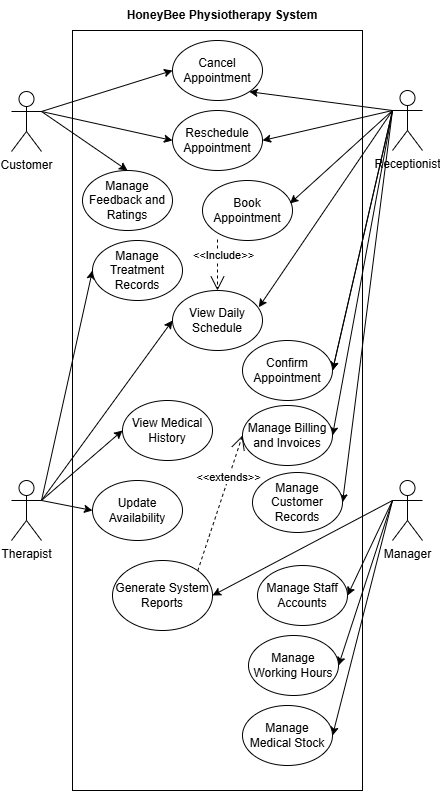

The diagram above was exported from draw.io. Its source (the exported page's mxGraphModel, read from the mxfile embedded in the PNG):
<mxGraphModel dx="1523" dy="735" grid="1" gridSize="10" guides="1" tooltips="1" connect="1" arrows="1" fold="1" page="1" pageScale="1" pageWidth="827" pageHeight="1169" math="0" shadow="0">
  <root>
    <mxCell id="0" />
    <mxCell id="1" parent="0" />
    <mxCell id="xNxlqAJ5_WxzKxmx2yyy-1" parent="1" style="rounded=0;whiteSpace=wrap;html=1;" value="" vertex="1">
      <mxGeometry height="760" width="290" x="220" y="40" as="geometry" />
    </mxCell>
    <mxCell id="xNxlqAJ5_WxzKxmx2yyy-8" edge="1" parent="1" source="xNxlqAJ5_WxzKxmx2yyy-2" style="rounded=0;orthogonalLoop=1;jettySize=auto;html=1;exitX=1;exitY=0.3333333333333333;exitDx=0;exitDy=0;exitPerimeter=0;entryX=0;entryY=0.5;entryDx=0;entryDy=0;" target="xNxlqAJ5_WxzKxmx2yyy-7">
      <mxGeometry relative="1" as="geometry" />
    </mxCell>
    <mxCell id="xNxlqAJ5_WxzKxmx2yyy-11" edge="1" parent="1" source="xNxlqAJ5_WxzKxmx2yyy-2" style="rounded=0;orthogonalLoop=1;jettySize=auto;html=1;exitX=1;exitY=0.3333333333333333;exitDx=0;exitDy=0;exitPerimeter=0;entryX=0;entryY=0.5;entryDx=0;entryDy=0;" target="xNxlqAJ5_WxzKxmx2yyy-9">
      <mxGeometry relative="1" as="geometry" />
    </mxCell>
    <mxCell id="Xac4JJPpHu3DWK57rbIC-6" edge="1" parent="1" source="xNxlqAJ5_WxzKxmx2yyy-2" style="rounded=0;orthogonalLoop=1;jettySize=auto;html=1;exitX=1;exitY=0.3333333333333333;exitDx=0;exitDy=0;exitPerimeter=0;entryX=0.5;entryY=0;entryDx=0;entryDy=0;" target="Xac4JJPpHu3DWK57rbIC-5">
      <mxGeometry relative="1" as="geometry" />
    </mxCell>
    <mxCell id="xNxlqAJ5_WxzKxmx2yyy-2" parent="1" style="shape=umlActor;verticalLabelPosition=bottom;verticalAlign=top;html=1;outlineConnect=0;" value="Customer" vertex="1">
      <mxGeometry height="60" width="30" x="159" y="101" as="geometry" />
    </mxCell>
    <mxCell id="xNxlqAJ5_WxzKxmx2yyy-13" edge="1" parent="1" source="xNxlqAJ5_WxzKxmx2yyy-3" style="rounded=0;orthogonalLoop=1;jettySize=auto;html=1;exitX=0;exitY=0.3333333333333333;exitDx=0;exitDy=0;exitPerimeter=0;entryX=1;entryY=0.5;entryDx=0;entryDy=0;" target="xNxlqAJ5_WxzKxmx2yyy-9">
      <mxGeometry relative="1" as="geometry" />
    </mxCell>
    <mxCell id="xNxlqAJ5_WxzKxmx2yyy-18" edge="1" parent="1" source="xNxlqAJ5_WxzKxmx2yyy-3" style="rounded=0;orthogonalLoop=1;jettySize=auto;html=1;exitX=0;exitY=0.3333333333333333;exitDx=0;exitDy=0;exitPerimeter=0;entryX=1;entryY=0.5;entryDx=0;entryDy=0;" target="xNxlqAJ5_WxzKxmx2yyy-17">
      <mxGeometry relative="1" as="geometry" />
    </mxCell>
    <mxCell id="xNxlqAJ5_WxzKxmx2yyy-20" edge="1" parent="1" source="xNxlqAJ5_WxzKxmx2yyy-3" style="rounded=0;orthogonalLoop=1;jettySize=auto;html=1;exitX=0;exitY=0.3333333333333333;exitDx=0;exitDy=0;exitPerimeter=0;entryX=1;entryY=0.5;entryDx=0;entryDy=0;" target="xNxlqAJ5_WxzKxmx2yyy-19">
      <mxGeometry relative="1" as="geometry" />
    </mxCell>
    <mxCell id="xNxlqAJ5_WxzKxmx2yyy-22" edge="1" parent="1" source="xNxlqAJ5_WxzKxmx2yyy-3" style="rounded=0;orthogonalLoop=1;jettySize=auto;html=1;exitX=0;exitY=0.3333333333333333;exitDx=0;exitDy=0;exitPerimeter=0;entryX=1;entryY=0.5;entryDx=0;entryDy=0;" target="xNxlqAJ5_WxzKxmx2yyy-21">
      <mxGeometry relative="1" as="geometry" />
    </mxCell>
    <mxCell id="xNxlqAJ5_WxzKxmx2yyy-23" edge="1" parent="1" source="xNxlqAJ5_WxzKxmx2yyy-3" style="rounded=0;orthogonalLoop=1;jettySize=auto;html=1;exitX=0;exitY=0.3333333333333333;exitDx=0;exitDy=0;exitPerimeter=0;entryX=1;entryY=1;entryDx=0;entryDy=0;" target="xNxlqAJ5_WxzKxmx2yyy-7">
      <mxGeometry relative="1" as="geometry" />
    </mxCell>
    <mxCell id="xNxlqAJ5_WxzKxmx2yyy-40" edge="1" parent="1" source="xNxlqAJ5_WxzKxmx2yyy-3" style="rounded=0;orthogonalLoop=1;jettySize=auto;html=1;exitX=0;exitY=0.3333333333333333;exitDx=0;exitDy=0;exitPerimeter=0;entryX=0.959;entryY=0.28;entryDx=0;entryDy=0;entryPerimeter=0;" target="xNxlqAJ5_WxzKxmx2yyy-26">
      <mxGeometry relative="1" as="geometry">
        <mxPoint x="350" y="330" as="targetPoint" />
      </mxGeometry>
    </mxCell>
    <mxCell id="xNxlqAJ5_WxzKxmx2yyy-3" parent="1" style="shape=umlActor;verticalLabelPosition=bottom;verticalAlign=top;html=1;outlineConnect=0;" value="Receptionist" vertex="1">
      <mxGeometry height="60" width="30" x="540" y="100" as="geometry" />
    </mxCell>
    <mxCell id="xNxlqAJ5_WxzKxmx2yyy-27" edge="1" parent="1" source="xNxlqAJ5_WxzKxmx2yyy-4" style="rounded=0;orthogonalLoop=1;jettySize=auto;html=1;exitX=1;exitY=0.3333333333333333;exitDx=0;exitDy=0;exitPerimeter=0;entryX=0;entryY=0.5;entryDx=0;entryDy=0;" target="xNxlqAJ5_WxzKxmx2yyy-26">
      <mxGeometry relative="1" as="geometry" />
    </mxCell>
    <mxCell id="xNxlqAJ5_WxzKxmx2yyy-29" edge="1" parent="1" source="xNxlqAJ5_WxzKxmx2yyy-4" style="rounded=0;orthogonalLoop=1;jettySize=auto;html=1;exitX=1;exitY=0.3333333333333333;exitDx=0;exitDy=0;exitPerimeter=0;entryX=0;entryY=0.5;entryDx=0;entryDy=0;" target="xNxlqAJ5_WxzKxmx2yyy-28">
      <mxGeometry relative="1" as="geometry" />
    </mxCell>
    <mxCell id="xNxlqAJ5_WxzKxmx2yyy-31" edge="1" parent="1" source="xNxlqAJ5_WxzKxmx2yyy-4" style="rounded=0;orthogonalLoop=1;jettySize=auto;html=1;exitX=1;exitY=0.3333333333333333;exitDx=0;exitDy=0;exitPerimeter=0;entryX=0;entryY=0.5;entryDx=0;entryDy=0;" target="xNxlqAJ5_WxzKxmx2yyy-30">
      <mxGeometry relative="1" as="geometry" />
    </mxCell>
    <mxCell id="xNxlqAJ5_WxzKxmx2yyy-35" edge="1" parent="1" source="xNxlqAJ5_WxzKxmx2yyy-4" style="rounded=0;orthogonalLoop=1;jettySize=auto;html=1;exitX=1;exitY=0.3333333333333333;exitDx=0;exitDy=0;exitPerimeter=0;entryX=0;entryY=0.5;entryDx=0;entryDy=0;" target="xNxlqAJ5_WxzKxmx2yyy-34">
      <mxGeometry relative="1" as="geometry" />
    </mxCell>
    <mxCell id="xNxlqAJ5_WxzKxmx2yyy-4" parent="1" style="shape=umlActor;verticalLabelPosition=bottom;verticalAlign=top;html=1;outlineConnect=0;" value="Therapist" vertex="1">
      <mxGeometry height="60" width="30" x="159" y="490" as="geometry" />
    </mxCell>
    <mxCell id="xNxlqAJ5_WxzKxmx2yyy-37" edge="1" parent="1" source="xNxlqAJ5_WxzKxmx2yyy-6" style="rounded=0;orthogonalLoop=1;jettySize=auto;html=1;exitX=0;exitY=0.3333333333333333;exitDx=0;exitDy=0;exitPerimeter=0;entryX=1;entryY=0.5;entryDx=0;entryDy=0;" target="xNxlqAJ5_WxzKxmx2yyy-36">
      <mxGeometry relative="1" as="geometry" />
    </mxCell>
    <mxCell id="xNxlqAJ5_WxzKxmx2yyy-39" edge="1" parent="1" source="xNxlqAJ5_WxzKxmx2yyy-6" style="rounded=0;orthogonalLoop=1;jettySize=auto;html=1;exitX=0;exitY=0.3333333333333333;exitDx=0;exitDy=0;exitPerimeter=0;entryX=1;entryY=0.5;entryDx=0;entryDy=0;" target="xNxlqAJ5_WxzKxmx2yyy-38">
      <mxGeometry relative="1" as="geometry" />
    </mxCell>
    <mxCell id="Xac4JJPpHu3DWK57rbIC-2" edge="1" parent="1" source="xNxlqAJ5_WxzKxmx2yyy-6" style="rounded=0;orthogonalLoop=1;jettySize=auto;html=1;exitX=0;exitY=0.3333333333333333;exitDx=0;exitDy=0;exitPerimeter=0;entryX=1;entryY=0.5;entryDx=0;entryDy=0;" target="Xac4JJPpHu3DWK57rbIC-1">
      <mxGeometry relative="1" as="geometry" />
    </mxCell>
    <mxCell id="Xac4JJPpHu3DWK57rbIC-8" edge="1" parent="1" source="xNxlqAJ5_WxzKxmx2yyy-6" style="rounded=0;orthogonalLoop=1;jettySize=auto;html=1;exitX=0;exitY=0.3333333333333333;exitDx=0;exitDy=0;exitPerimeter=0;entryX=1;entryY=0.5;entryDx=0;entryDy=0;" target="Xac4JJPpHu3DWK57rbIC-7">
      <mxGeometry relative="1" as="geometry" />
    </mxCell>
    <mxCell id="xNxlqAJ5_WxzKxmx2yyy-6" parent="1" style="shape=umlActor;verticalLabelPosition=bottom;verticalAlign=top;html=1;outlineConnect=0;" value="Manager" vertex="1">
      <mxGeometry height="60" width="30" x="540" y="490" as="geometry" />
    </mxCell>
    <mxCell id="xNxlqAJ5_WxzKxmx2yyy-7" parent="1" style="ellipse;whiteSpace=wrap;html=1;" value="Cancel Appointment" vertex="1">
      <mxGeometry height="60" width="90" x="320" y="50" as="geometry" />
    </mxCell>
    <mxCell id="xNxlqAJ5_WxzKxmx2yyy-9" parent="1" style="ellipse;whiteSpace=wrap;html=1;" value="Reschedule Appointment" vertex="1">
      <mxGeometry height="60" width="90" x="320" y="120" as="geometry" />
    </mxCell>
    <mxCell id="xNxlqAJ5_WxzKxmx2yyy-10" parent="1" style="ellipse;whiteSpace=wrap;html=1;" value="Book Appointment" vertex="1">
      <mxGeometry height="60" width="90" x="350" y="190" as="geometry" />
    </mxCell>
    <mxCell id="xNxlqAJ5_WxzKxmx2yyy-19" parent="1" style="ellipse;whiteSpace=wrap;html=1;" value="Manage Billing and Invoices" vertex="1">
      <mxGeometry height="60" width="90" x="390" y="415" as="geometry" />
    </mxCell>
    <mxCell id="xNxlqAJ5_WxzKxmx2yyy-21" parent="1" style="ellipse;whiteSpace=wrap;html=1;" value="Manage Customer Records" vertex="1">
      <mxGeometry height="60" width="90" x="400" y="482" as="geometry" />
    </mxCell>
    <mxCell id="xNxlqAJ5_WxzKxmx2yyy-24" edge="1" parent="1" source="xNxlqAJ5_WxzKxmx2yyy-3" style="rounded=0;orthogonalLoop=1;jettySize=auto;html=1;exitX=0;exitY=0.3333333333333333;exitDx=0;exitDy=0;exitPerimeter=0;entryX=1;entryY=0.5;entryDx=0;entryDy=0;" target="xNxlqAJ5_WxzKxmx2yyy-17" value="">
      <mxGeometry relative="1" as="geometry">
        <mxPoint x="540" y="120" as="sourcePoint" />
        <mxPoint x="410" y="220" as="targetPoint" />
      </mxGeometry>
    </mxCell>
    <mxCell id="xNxlqAJ5_WxzKxmx2yyy-17" parent="1" style="ellipse;whiteSpace=wrap;html=1;" value="Confirm Appointment" vertex="1">
      <mxGeometry height="60" width="90" x="390" y="350" as="geometry" />
    </mxCell>
    <mxCell id="xNxlqAJ5_WxzKxmx2yyy-25" edge="1" parent="1" source="xNxlqAJ5_WxzKxmx2yyy-3" style="rounded=0;orthogonalLoop=1;jettySize=auto;html=1;exitX=0;exitY=0.3333333333333333;exitDx=0;exitDy=0;exitPerimeter=0;entryX=0.972;entryY=0.383;entryDx=0;entryDy=0;entryPerimeter=0;" target="xNxlqAJ5_WxzKxmx2yyy-10">
      <mxGeometry relative="1" as="geometry" />
    </mxCell>
    <mxCell id="xNxlqAJ5_WxzKxmx2yyy-26" parent="1" style="ellipse;whiteSpace=wrap;html=1;" value="View Daily Schedule" vertex="1">
      <mxGeometry height="60" width="90" x="320" y="300" as="geometry" />
    </mxCell>
    <mxCell id="xNxlqAJ5_WxzKxmx2yyy-28" parent="1" style="ellipse;whiteSpace=wrap;html=1;" value="Manage Treatment Records" vertex="1">
      <mxGeometry height="60" width="90" x="240" y="250" as="geometry" />
    </mxCell>
    <mxCell id="xNxlqAJ5_WxzKxmx2yyy-30" parent="1" style="ellipse;whiteSpace=wrap;html=1;" value="View Medical History" vertex="1">
      <mxGeometry height="60" width="90" x="270" y="410" as="geometry" />
    </mxCell>
    <mxCell id="xNxlqAJ5_WxzKxmx2yyy-34" parent="1" style="ellipse;whiteSpace=wrap;html=1;" value="Update Availability" vertex="1">
      <mxGeometry height="60" width="90" x="240" y="490" as="geometry" />
    </mxCell>
    <mxCell id="xNxlqAJ5_WxzKxmx2yyy-36" parent="1" style="ellipse;whiteSpace=wrap;html=1;" value="Manage Working Hours" vertex="1">
      <mxGeometry height="60" width="90" x="396" y="645" as="geometry" />
    </mxCell>
    <mxCell id="xNxlqAJ5_WxzKxmx2yyy-38" parent="1" style="ellipse;whiteSpace=wrap;html=1;" value="Generate System Reports" vertex="1">
      <mxGeometry height="70" width="100" x="260" y="570" as="geometry" />
    </mxCell>
    <mxCell id="xNxlqAJ5_WxzKxmx2yyy-41" parent="1" style="text;html=1;whiteSpace=wrap;strokeColor=none;fillColor=none;align=center;verticalAlign=middle;rounded=0;fontStyle=1" value="HoneyBee Physiotherapy System" vertex="1">
      <mxGeometry height="30" width="220" x="260" y="10" as="geometry" />
    </mxCell>
    <mxCell id="xNxlqAJ5_WxzKxmx2yyy-45" edge="1" parent="1" style="endArrow=open;endSize=12;dashed=1;html=1;rounded=0;exitX=0.5;exitY=1;exitDx=0;exitDy=0;entryX=0.5;entryY=0;entryDx=0;entryDy=0;" target="xNxlqAJ5_WxzKxmx2yyy-26" value="&amp;lt;&amp;lt;Include&amp;gt;&amp;gt;">
      <mxGeometry relative="1" width="160" x="-0.3643" y="6" as="geometry">
        <mxPoint as="offset" />
        <mxPoint x="365" y="249" as="sourcePoint" />
        <mxPoint x="365" y="279" as="targetPoint" />
      </mxGeometry>
    </mxCell>
    <mxCell id="xNxlqAJ5_WxzKxmx2yyy-46" edge="1" parent="1" source="xNxlqAJ5_WxzKxmx2yyy-38" style="endArrow=open;endSize=12;dashed=1;html=1;rounded=0;exitX=1;exitY=0;exitDx=0;exitDy=0;entryX=0;entryY=0.5;entryDx=0;entryDy=0;" target="xNxlqAJ5_WxzKxmx2yyy-19" value="&amp;lt;&amp;lt;extends&amp;gt;&amp;gt;">
      <mxGeometry relative="1" width="160" x="0.3849" as="geometry">
        <mxPoint as="offset" />
        <mxPoint x="400" y="340" as="sourcePoint" />
        <mxPoint x="560" y="340" as="targetPoint" />
      </mxGeometry>
    </mxCell>
    <mxCell id="Xac4JJPpHu3DWK57rbIC-1" parent="1" style="ellipse;whiteSpace=wrap;html=1;" value="Manage Medical Stock" vertex="1">
      <mxGeometry height="60" width="90" x="390" y="715" as="geometry" />
    </mxCell>
    <mxCell id="Xac4JJPpHu3DWK57rbIC-5" parent="1" style="ellipse;whiteSpace=wrap;html=1;" value="Manage Feedback and Ratings" vertex="1">
      <mxGeometry height="60" width="90" x="230" y="180" as="geometry" />
    </mxCell>
    <mxCell id="Xac4JJPpHu3DWK57rbIC-7" parent="1" style="ellipse;whiteSpace=wrap;html=1;" value="Manage Staff Accounts" vertex="1">
      <mxGeometry height="60" width="90" x="405" y="575" as="geometry" />
    </mxCell>
  </root>
</mxGraphModel>